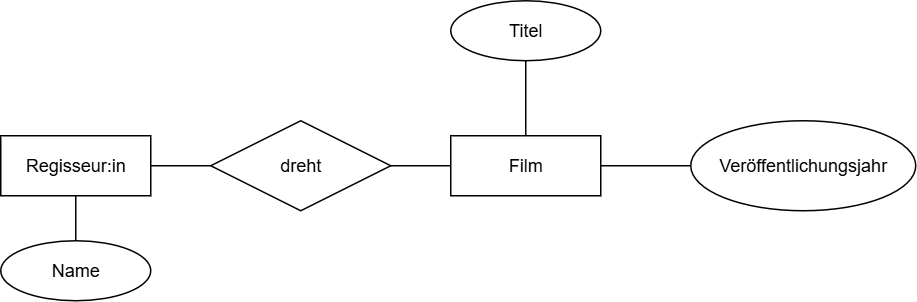

The diagram above was exported from draw.io. Its source (the exported page's mxGraphModel, read from the mxfile embedded in the PNG):
<mxGraphModel dx="2066" dy="1151" grid="1" gridSize="10" guides="1" tooltips="1" connect="1" arrows="1" fold="1" page="1" pageScale="1" pageWidth="827" pageHeight="1169" math="0" shadow="0">
  <root>
    <mxCell id="0" />
    <mxCell id="1" parent="0" />
    <mxCell id="t_rnv79lTDZ8f5zxhgn8-1" value="Film" style="whiteSpace=wrap;html=1;align=center;" vertex="1" parent="1">
      <mxGeometry x="480" y="460" width="100" height="40" as="geometry" />
    </mxCell>
    <mxCell id="t_rnv79lTDZ8f5zxhgn8-2" value="Regisseur:in" style="whiteSpace=wrap;html=1;align=center;" vertex="1" parent="1">
      <mxGeometry x="180" y="460" width="100" height="40" as="geometry" />
    </mxCell>
    <mxCell id="t_rnv79lTDZ8f5zxhgn8-3" value="dreht" style="shape=rhombus;perimeter=rhombusPerimeter;whiteSpace=wrap;html=1;align=center;" vertex="1" parent="1">
      <mxGeometry x="320" y="450" width="120" height="60" as="geometry" />
    </mxCell>
    <mxCell id="t_rnv79lTDZ8f5zxhgn8-4" value="" style="endArrow=none;html=1;rounded=0;exitX=1;exitY=0.5;exitDx=0;exitDy=0;entryX=0;entryY=0.5;entryDx=0;entryDy=0;" edge="1" parent="1" source="t_rnv79lTDZ8f5zxhgn8-2" target="t_rnv79lTDZ8f5zxhgn8-3">
      <mxGeometry relative="1" as="geometry">
        <mxPoint x="330" y="590" as="sourcePoint" />
        <mxPoint x="490" y="590" as="targetPoint" />
      </mxGeometry>
    </mxCell>
    <mxCell id="t_rnv79lTDZ8f5zxhgn8-5" value="" style="endArrow=none;html=1;rounded=0;exitX=1;exitY=0.5;exitDx=0;exitDy=0;entryX=0;entryY=0.5;entryDx=0;entryDy=0;" edge="1" parent="1" source="t_rnv79lTDZ8f5zxhgn8-3" target="t_rnv79lTDZ8f5zxhgn8-1">
      <mxGeometry relative="1" as="geometry">
        <mxPoint x="330" y="590" as="sourcePoint" />
        <mxPoint x="490" y="590" as="targetPoint" />
      </mxGeometry>
    </mxCell>
    <mxCell id="t_rnv79lTDZ8f5zxhgn8-6" value="Titel" style="ellipse;whiteSpace=wrap;html=1;align=center;" vertex="1" parent="1">
      <mxGeometry x="480" y="370" width="100" height="40" as="geometry" />
    </mxCell>
    <mxCell id="t_rnv79lTDZ8f5zxhgn8-7" value="" style="endArrow=none;html=1;rounded=0;entryX=0.5;entryY=1;entryDx=0;entryDy=0;exitX=0.5;exitY=0;exitDx=0;exitDy=0;" edge="1" parent="1" source="t_rnv79lTDZ8f5zxhgn8-1" target="t_rnv79lTDZ8f5zxhgn8-6">
      <mxGeometry relative="1" as="geometry">
        <mxPoint x="330" y="590" as="sourcePoint" />
        <mxPoint x="490" y="590" as="targetPoint" />
      </mxGeometry>
    </mxCell>
    <mxCell id="t_rnv79lTDZ8f5zxhgn8-8" value="" style="endArrow=none;html=1;rounded=0;exitX=1;exitY=0.5;exitDx=0;exitDy=0;entryX=0;entryY=0.5;entryDx=0;entryDy=0;" edge="1" parent="1" source="t_rnv79lTDZ8f5zxhgn8-1" target="t_rnv79lTDZ8f5zxhgn8-9">
      <mxGeometry relative="1" as="geometry">
        <mxPoint x="330" y="590" as="sourcePoint" />
        <mxPoint x="610" y="480" as="targetPoint" />
      </mxGeometry>
    </mxCell>
    <mxCell id="t_rnv79lTDZ8f5zxhgn8-9" value="Veröffentlichungsjahr" style="ellipse;whiteSpace=wrap;html=1;align=center;" vertex="1" parent="1">
      <mxGeometry x="640" y="450" width="150" height="60" as="geometry" />
    </mxCell>
    <mxCell id="t_rnv79lTDZ8f5zxhgn8-10" value="Name" style="ellipse;whiteSpace=wrap;html=1;align=center;" vertex="1" parent="1">
      <mxGeometry x="180" y="530" width="100" height="40" as="geometry" />
    </mxCell>
    <mxCell id="t_rnv79lTDZ8f5zxhgn8-11" value="" style="endArrow=none;html=1;rounded=0;exitX=0.5;exitY=0;exitDx=0;exitDy=0;entryX=0.5;entryY=1;entryDx=0;entryDy=0;" edge="1" parent="1" source="t_rnv79lTDZ8f5zxhgn8-10" target="t_rnv79lTDZ8f5zxhgn8-2">
      <mxGeometry relative="1" as="geometry">
        <mxPoint x="330" y="590" as="sourcePoint" />
        <mxPoint x="490" y="590" as="targetPoint" />
      </mxGeometry>
    </mxCell>
  </root>
</mxGraphModel>